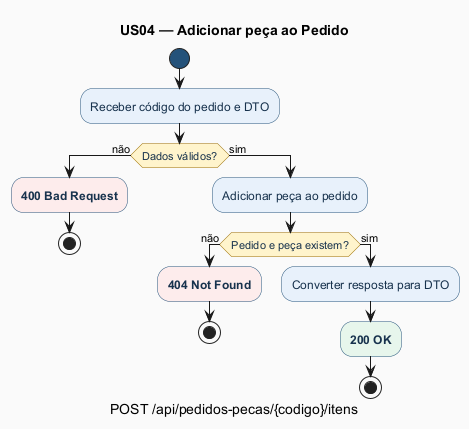

The diagram above was rendered by PlantUML. Its source (embedded in the PNG):
@startuml diagrama-atividade

title US04 — Adicionar peça ao Pedido

skinparam backgroundColor #FAFAFA
skinparam shadowing false
skinparam activity {
  BackgroundColor #E8F1FB
  BorderColor #24527A
  FontColor #17324D
  DiamondBackgroundColor #FFF4CC
  DiamondBorderColor #9A6B00
  StartColor #24527A
  EndColor #24527A
}

start

:Receber código do pedido e DTO;

if (Dados válidos?) then (não)
  #FDECEC:**400 Bad Request**;
  stop
else (sim)
  :Adicionar peça ao pedido;

  if (Pedido e peça existem?) then (não)
    #FDECEC:**404 Not Found**;
    stop
  else (sim)
    :Converter resposta para DTO;
    #E7F6EC:**200 OK**;
    stop
  endif
endif

caption POST /api/pedidos-pecas/{codigo}/itens

@enduml